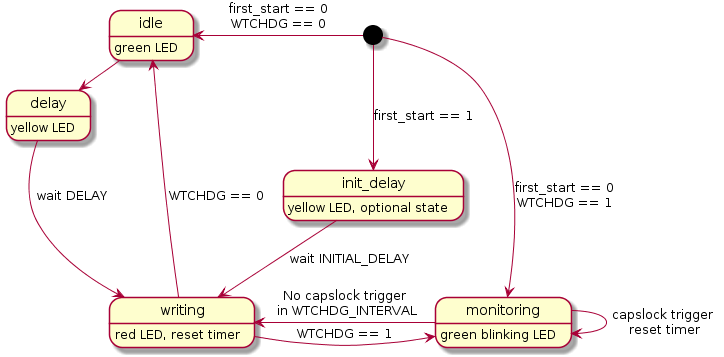

The diagram above was rendered by PlantUML. Its source (embedded in the PNG):
@startuml
[*] -down-> init_delay: first_start == 1
[*] -right-> monitoring: first_start == 0\nWTCHDG == 1
[*] -left-> idle: first_start == 0\nWTCHDG == 0
init_delay: yellow LED, optional state
init_delay -down-> writing: wait INITIAL_DELAY
writing: red LED, reset timer
writing -left-> idle: WTCHDG == 0
writing -right-> monitoring: WTCHDG == 1
monitoring: green blinking LED
monitoring -> monitoring: capslock trigger\n reset timer
monitoring -left-> writing: No capslock trigger\n in WTCHDG_INTERVAL
idle: green LED
idle -> delay: capslock trigger
delay: yellow LED
delay -> writing: wait DELAY
@enduml